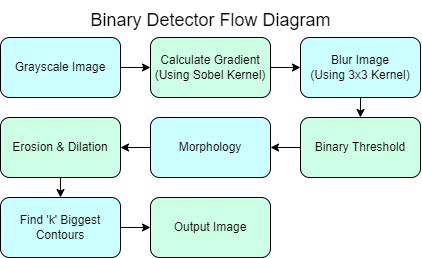

The diagram above was exported from draw.io. Its source (the exported page's mxGraphModel, read from the mxfile embedded in the PNG):
<mxGraphModel dx="881" dy="416" grid="1" gridSize="10" guides="1" tooltips="1" connect="1" arrows="1" fold="1" page="1" pageScale="1" pageWidth="850" pageHeight="1100" math="0" shadow="0">
  <root>
    <mxCell id="0" />
    <mxCell id="1" parent="0" />
    <mxCell id="2" style="edgeStyle=orthogonalEdgeStyle;rounded=0;orthogonalLoop=1;jettySize=auto;html=1;exitX=1;exitY=0.5;exitDx=0;exitDy=0;entryX=0;entryY=0.5;entryDx=0;entryDy=0;" edge="1" source="3" target="5" parent="1">
      <mxGeometry relative="1" as="geometry" />
    </mxCell>
    <mxCell id="3" value="Grayscale Image" style="rounded=1;whiteSpace=wrap;html=1;fillColor=#CCFFFF;" vertex="1" parent="1">
      <mxGeometry x="170" y="150" width="120" height="60" as="geometry" />
    </mxCell>
    <mxCell id="4" style="edgeStyle=orthogonalEdgeStyle;rounded=0;orthogonalLoop=1;jettySize=auto;html=1;exitX=1;exitY=0.5;exitDx=0;exitDy=0;entryX=0;entryY=0.5;entryDx=0;entryDy=0;" edge="1" source="5" target="7" parent="1">
      <mxGeometry relative="1" as="geometry" />
    </mxCell>
    <mxCell id="5" value="Calculate Gradient (Using Sobel Kernel)" style="rounded=1;whiteSpace=wrap;html=1;fillColor=#CCFFE6;" vertex="1" parent="1">
      <mxGeometry x="320" y="150" width="120" height="60" as="geometry" />
    </mxCell>
    <mxCell id="6" style="edgeStyle=orthogonalEdgeStyle;rounded=0;orthogonalLoop=1;jettySize=auto;html=1;exitX=0.5;exitY=1;exitDx=0;exitDy=0;entryX=0.5;entryY=0;entryDx=0;entryDy=0;" edge="1" source="7" target="9" parent="1">
      <mxGeometry relative="1" as="geometry" />
    </mxCell>
    <mxCell id="7" value="Blur Image &lt;br&gt;(Using 3x3 Kernel)" style="rounded=1;whiteSpace=wrap;html=1;fillColor=#CCFFFF;" vertex="1" parent="1">
      <mxGeometry x="470" y="150" width="120" height="60" as="geometry" />
    </mxCell>
    <mxCell id="8" style="edgeStyle=orthogonalEdgeStyle;rounded=0;orthogonalLoop=1;jettySize=auto;html=1;entryX=1;entryY=0.5;entryDx=0;entryDy=0;" edge="1" source="9" target="11" parent="1">
      <mxGeometry relative="1" as="geometry" />
    </mxCell>
    <mxCell id="9" value="Binary Threshold" style="rounded=1;whiteSpace=wrap;html=1;fillColor=#CCFFE6;" vertex="1" parent="1">
      <mxGeometry x="470" y="230" width="120" height="60" as="geometry" />
    </mxCell>
    <mxCell id="10" style="edgeStyle=orthogonalEdgeStyle;rounded=0;orthogonalLoop=1;jettySize=auto;html=1;entryX=1;entryY=0.5;entryDx=0;entryDy=0;" edge="1" source="11" target="13" parent="1">
      <mxGeometry relative="1" as="geometry" />
    </mxCell>
    <mxCell id="11" value="Morphology" style="rounded=1;whiteSpace=wrap;html=1;fillColor=#CCFFFF;" vertex="1" parent="1">
      <mxGeometry x="320" y="230" width="120" height="60" as="geometry" />
    </mxCell>
    <mxCell id="12" style="edgeStyle=orthogonalEdgeStyle;rounded=0;orthogonalLoop=1;jettySize=auto;html=1;exitX=0.5;exitY=1;exitDx=0;exitDy=0;entryX=0.5;entryY=0;entryDx=0;entryDy=0;" edge="1" source="13" target="15" parent="1">
      <mxGeometry relative="1" as="geometry" />
    </mxCell>
    <mxCell id="13" value="Erosion &amp;amp; Dilation" style="rounded=1;whiteSpace=wrap;html=1;fillColor=#CCFFE6;" vertex="1" parent="1">
      <mxGeometry x="170" y="230" width="120" height="60" as="geometry" />
    </mxCell>
    <mxCell id="14" style="edgeStyle=orthogonalEdgeStyle;rounded=0;orthogonalLoop=1;jettySize=auto;html=1;exitX=1;exitY=0.5;exitDx=0;exitDy=0;entryX=0;entryY=0.5;entryDx=0;entryDy=0;" edge="1" source="15" target="16" parent="1">
      <mxGeometry relative="1" as="geometry" />
    </mxCell>
    <mxCell id="15" value="Find 'k' Biggest Contours" style="rounded=1;whiteSpace=wrap;html=1;fillColor=#CCFFFF;" vertex="1" parent="1">
      <mxGeometry x="170" y="310" width="120" height="60" as="geometry" />
    </mxCell>
    <mxCell id="16" value="Output Image" style="rounded=1;whiteSpace=wrap;html=1;fillColor=#CCFFE6;" vertex="1" parent="1">
      <mxGeometry x="320" y="310" width="120" height="60" as="geometry" />
    </mxCell>
    <mxCell id="17" value="&lt;font style=&quot;font-size: 18px;&quot;&gt;Binary Detector Flow Diagram&lt;/font&gt;" style="text;html=1;align=center;verticalAlign=middle;resizable=0;points=[];autosize=1;strokeColor=none;fillColor=none;" vertex="1" parent="1">
      <mxGeometry x="250" y="113" width="260" height="40" as="geometry" />
    </mxCell>
  </root>
</mxGraphModel>